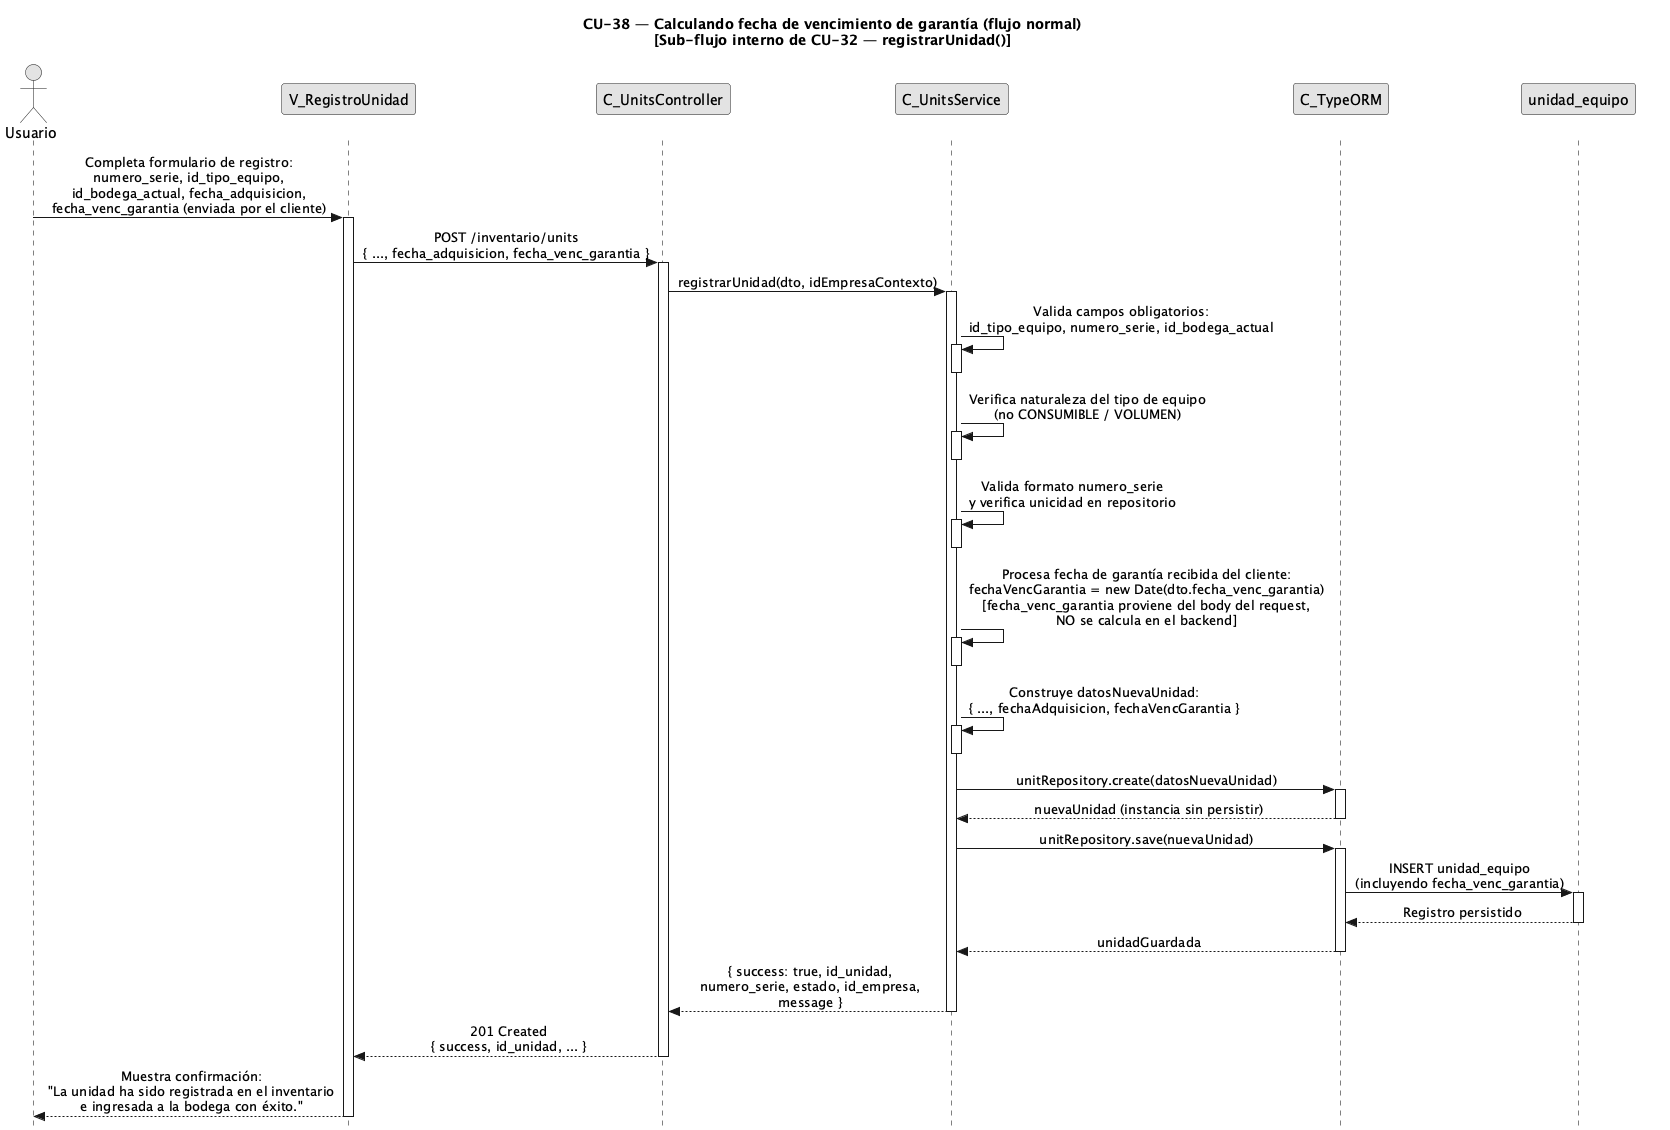

The diagram above was rendered by PlantUML. Its source (embedded in the PNG):
@startuml CU38-normal
title CU-38 — Calculando fecha de vencimiento de garantía (flujo normal)\n[Sub-flujo interno de CU-32 — registrarUnidad()]

skinparam style strictuml
skinparam monochrome true
skinparam shadowing false
skinparam sequenceMessageAlign center
<style>
sequenceDiagram {
  participant {
    margin 25
  }
  actor {
    margin 20
  }
}
</style>
skinparam sequence {
  MessageAlign center
  LifeLineBorderColor black
}
hide footbox

actor "Usuario" as user
participant "V_RegistroUnidad" as view
participant "C_UnitsController" as ctrl
participant "C_UnitsService" as svc
participant "C_TypeORM" as orm
participant "unidad_equipo" as ent

user -> view : Completa formulario de registro:\nnumero_serie, id_tipo_equipo,\nid_bodega_actual, fecha_adquisicion,\nfecha_venc_garantia (enviada por el cliente)
activate view

view -> ctrl : POST /inventario/units\n{ ..., fecha_adquisicion, fecha_venc_garantia }
activate ctrl

ctrl -> svc : registrarUnidad(dto, idEmpresaContexto)
activate svc

svc -> svc : Valida campos obligatorios:\nid_tipo_equipo, numero_serie, id_bodega_actual
activate svc
deactivate svc

svc -> svc : Verifica naturaleza del tipo de equipo\n(no CONSUMIBLE / VOLUMEN)
activate svc
deactivate svc

svc -> svc : Valida formato numero_serie\ny verifica unicidad en repositorio
activate svc
deactivate svc

svc -> svc : Procesa fecha de garantía recibida del cliente:\nfechaVencGarantia = new Date(dto.fecha_venc_garantia)\n[fecha_venc_garantia proviene del body del request,\nNO se calcula en el backend]
activate svc
deactivate svc

svc -> svc : Construye datosNuevaUnidad:\n{ ..., fechaAdquisicion, fechaVencGarantia }
activate svc
deactivate svc

svc -> orm : unitRepository.create(datosNuevaUnidad)
activate orm
orm --> svc : nuevaUnidad (instancia sin persistir)
deactivate orm

svc -> orm : unitRepository.save(nuevaUnidad)
activate orm

orm -> ent : INSERT unidad_equipo\n(incluyendo fecha_venc_garantia)
activate ent
ent --> orm : Registro persistido
deactivate ent

orm --> svc : unidadGuardada
deactivate orm

svc --> ctrl : { success: true, id_unidad,\nnumero_serie, estado, id_empresa,\nmessage }
deactivate svc

ctrl --> view : 201 Created\n{ success, id_unidad, ... }
deactivate ctrl

view --> user : Muestra confirmación:\n"La unidad ha sido registrada en el inventario\ne ingresada a la bodega con éxito."
deactivate view

@enduml